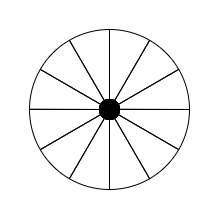

The diagram above was exported from draw.io. Its source (the exported page's mxGraphModel, read from the mxfile embedded in the PNG):
<mxGraphModel dx="590" dy="888" grid="1" gridSize="10" guides="1" tooltips="1" connect="1" arrows="1" fold="1" page="1" pageScale="1" pageWidth="1100" pageHeight="850" math="0" shadow="0">
  <root>
    <mxCell id="0" />
    <mxCell id="1" parent="0" />
    <mxCell id="2" value="" style="ellipse;whiteSpace=wrap;html=1;aspect=fixed;" vertex="1" parent="1">
      <mxGeometry x="280" y="280" width="160" height="160" as="geometry" />
    </mxCell>
    <mxCell id="10" value="" style="group" vertex="1" connectable="0" parent="1">
      <mxGeometry x="279.9999999999999" y="280" width="160.0000000000001" height="160" as="geometry" />
    </mxCell>
    <mxCell id="3" value="" style="endArrow=none;html=1;startArrow=none;" edge="1" parent="10" source="6">
      <mxGeometry width="50" height="50" relative="1" as="geometry">
        <mxPoint x="80.00000000000011" y="80" as="sourcePoint" />
        <mxPoint x="80.00000000000011" as="targetPoint" />
      </mxGeometry>
    </mxCell>
    <mxCell id="4" value="" style="endArrow=none;html=1;" edge="1" parent="10">
      <mxGeometry width="50" height="50" relative="1" as="geometry">
        <mxPoint x="80.00000000000011" y="160" as="sourcePoint" />
        <mxPoint x="80.00000000000011" y="80" as="targetPoint" />
      </mxGeometry>
    </mxCell>
    <mxCell id="7" value="" style="endArrow=none;html=1;" edge="1" parent="10" target="6">
      <mxGeometry width="50" height="50" relative="1" as="geometry">
        <mxPoint x="80" y="80" as="sourcePoint" />
        <mxPoint x="80" as="targetPoint" />
      </mxGeometry>
    </mxCell>
    <mxCell id="8" value="" style="endArrow=none;html=1;startArrow=none;" edge="1" parent="10">
      <mxGeometry width="50" height="50" relative="1" as="geometry">
        <mxPoint x="80" y="79.81" as="sourcePoint" />
        <mxPoint x="160.0000000000001" y="80" as="targetPoint" />
      </mxGeometry>
    </mxCell>
    <mxCell id="9" value="" style="endArrow=none;html=1;startArrow=none;" edge="1" parent="10">
      <mxGeometry width="50" height="50" relative="1" as="geometry">
        <mxPoint y="79.80999999999995" as="sourcePoint" />
        <mxPoint x="80" y="80" as="targetPoint" />
      </mxGeometry>
    </mxCell>
    <mxCell id="6" value="" style="ellipse;whiteSpace=wrap;html=1;aspect=fixed;fillColor=#000000;" vertex="1" parent="10">
      <mxGeometry x="70.00000000000011" y="70" width="20" height="20" as="geometry" />
    </mxCell>
    <mxCell id="11" value="" style="group" vertex="1" connectable="0" parent="10">
      <mxGeometry width="160.0000000000001" height="160" as="geometry" />
    </mxCell>
    <mxCell id="12" value="" style="endArrow=none;html=1;startArrow=none;" edge="1" parent="11" source="17">
      <mxGeometry width="50" height="50" relative="1" as="geometry">
        <mxPoint x="80.00000000000011" y="80" as="sourcePoint" />
        <mxPoint x="80.00000000000011" as="targetPoint" />
      </mxGeometry>
    </mxCell>
    <mxCell id="13" value="" style="endArrow=none;html=1;" edge="1" parent="11">
      <mxGeometry width="50" height="50" relative="1" as="geometry">
        <mxPoint x="80.00000000000011" y="160" as="sourcePoint" />
        <mxPoint x="80.00000000000011" y="80" as="targetPoint" />
      </mxGeometry>
    </mxCell>
    <mxCell id="14" value="" style="endArrow=none;html=1;" edge="1" parent="11" target="17">
      <mxGeometry width="50" height="50" relative="1" as="geometry">
        <mxPoint x="80" y="80" as="sourcePoint" />
        <mxPoint x="80" as="targetPoint" />
      </mxGeometry>
    </mxCell>
    <mxCell id="15" value="" style="endArrow=none;html=1;startArrow=none;" edge="1" parent="11">
      <mxGeometry width="50" height="50" relative="1" as="geometry">
        <mxPoint x="80" y="79.81" as="sourcePoint" />
        <mxPoint x="160.0000000000001" y="80" as="targetPoint" />
      </mxGeometry>
    </mxCell>
    <mxCell id="16" value="" style="endArrow=none;html=1;startArrow=none;" edge="1" parent="11">
      <mxGeometry width="50" height="50" relative="1" as="geometry">
        <mxPoint y="79.80999999999995" as="sourcePoint" />
        <mxPoint x="80" y="80" as="targetPoint" />
      </mxGeometry>
    </mxCell>
    <mxCell id="17" value="" style="ellipse;whiteSpace=wrap;html=1;aspect=fixed;fillColor=#000000;" vertex="1" parent="11">
      <mxGeometry x="70.00000000000011" y="70" width="20" height="20" as="geometry" />
    </mxCell>
    <mxCell id="60" value="" style="group;rotation=60;" vertex="1" connectable="0" parent="11">
      <mxGeometry width="160.0000000000001" height="160" as="geometry" />
    </mxCell>
    <mxCell id="61" value="" style="endArrow=none;html=1;startArrow=none;" edge="1" parent="60" source="66">
      <mxGeometry width="50" height="50" relative="1" as="geometry">
        <mxPoint x="80" y="80" as="sourcePoint" />
        <mxPoint x="149" y="40" as="targetPoint" />
      </mxGeometry>
    </mxCell>
    <mxCell id="62" value="" style="endArrow=none;html=1;" edge="1" parent="60">
      <mxGeometry width="50" height="50" relative="1" as="geometry">
        <mxPoint x="11" y="120" as="sourcePoint" />
        <mxPoint x="80" y="80" as="targetPoint" />
      </mxGeometry>
    </mxCell>
    <mxCell id="63" value="" style="endArrow=none;html=1;" edge="1" parent="60" target="66">
      <mxGeometry width="50" height="50" relative="1" as="geometry">
        <mxPoint x="80" y="80" as="sourcePoint" />
        <mxPoint x="149" y="40" as="targetPoint" />
      </mxGeometry>
    </mxCell>
    <mxCell id="64" value="" style="endArrow=none;html=1;startArrow=none;" edge="1" parent="60">
      <mxGeometry width="50" height="50" relative="1" as="geometry">
        <mxPoint x="80" y="80" as="sourcePoint" />
        <mxPoint x="120" y="149" as="targetPoint" />
      </mxGeometry>
    </mxCell>
    <mxCell id="65" value="" style="endArrow=none;html=1;startArrow=none;" edge="1" parent="60">
      <mxGeometry width="50" height="50" relative="1" as="geometry">
        <mxPoint x="40" y="11" as="sourcePoint" />
        <mxPoint x="80" y="80" as="targetPoint" />
      </mxGeometry>
    </mxCell>
    <mxCell id="66" value="" style="ellipse;whiteSpace=wrap;html=1;aspect=fixed;fillColor=#000000;rotation=60;" vertex="1" parent="60">
      <mxGeometry x="70" y="70" width="20" height="20" as="geometry" />
    </mxCell>
    <mxCell id="67" value="" style="group;rotation=60;" vertex="1" connectable="0" parent="60">
      <mxGeometry width="160.0000000000001" height="160" as="geometry" />
    </mxCell>
    <mxCell id="68" value="" style="endArrow=none;html=1;startArrow=none;" edge="1" parent="67" source="73">
      <mxGeometry width="50" height="50" relative="1" as="geometry">
        <mxPoint x="80" y="80" as="sourcePoint" />
        <mxPoint x="149" y="40" as="targetPoint" />
      </mxGeometry>
    </mxCell>
    <mxCell id="69" value="" style="endArrow=none;html=1;" edge="1" parent="67">
      <mxGeometry width="50" height="50" relative="1" as="geometry">
        <mxPoint x="11" y="120" as="sourcePoint" />
        <mxPoint x="80" y="80" as="targetPoint" />
      </mxGeometry>
    </mxCell>
    <mxCell id="70" value="" style="endArrow=none;html=1;" edge="1" parent="67" target="73">
      <mxGeometry width="50" height="50" relative="1" as="geometry">
        <mxPoint x="80" y="80" as="sourcePoint" />
        <mxPoint x="149" y="40" as="targetPoint" />
      </mxGeometry>
    </mxCell>
    <mxCell id="71" value="" style="endArrow=none;html=1;startArrow=none;" edge="1" parent="67">
      <mxGeometry width="50" height="50" relative="1" as="geometry">
        <mxPoint x="80" y="80" as="sourcePoint" />
        <mxPoint x="120" y="149" as="targetPoint" />
      </mxGeometry>
    </mxCell>
    <mxCell id="72" value="" style="endArrow=none;html=1;startArrow=none;" edge="1" parent="67">
      <mxGeometry width="50" height="50" relative="1" as="geometry">
        <mxPoint x="40" y="11" as="sourcePoint" />
        <mxPoint x="80" y="80" as="targetPoint" />
      </mxGeometry>
    </mxCell>
    <mxCell id="73" value="" style="ellipse;whiteSpace=wrap;html=1;aspect=fixed;fillColor=#000000;rotation=60;" vertex="1" parent="67">
      <mxGeometry x="70" y="70" width="20" height="20" as="geometry" />
    </mxCell>
    <mxCell id="46" value="" style="group;rotation=30;" vertex="1" connectable="0" parent="67">
      <mxGeometry width="160.0000000000001" height="160" as="geometry" />
    </mxCell>
    <mxCell id="47" value="" style="endArrow=none;html=1;startArrow=none;" edge="1" parent="46" source="52">
      <mxGeometry width="50" height="50" relative="1" as="geometry">
        <mxPoint x="80" y="80" as="sourcePoint" />
        <mxPoint x="120" y="11" as="targetPoint" />
      </mxGeometry>
    </mxCell>
    <mxCell id="48" value="" style="endArrow=none;html=1;" edge="1" parent="46">
      <mxGeometry width="50" height="50" relative="1" as="geometry">
        <mxPoint x="40" y="149" as="sourcePoint" />
        <mxPoint x="80" y="80" as="targetPoint" />
      </mxGeometry>
    </mxCell>
    <mxCell id="49" value="" style="endArrow=none;html=1;" edge="1" parent="46" target="52">
      <mxGeometry width="50" height="50" relative="1" as="geometry">
        <mxPoint x="80" y="80" as="sourcePoint" />
        <mxPoint x="120" y="11" as="targetPoint" />
      </mxGeometry>
    </mxCell>
    <mxCell id="50" value="" style="endArrow=none;html=1;startArrow=none;" edge="1" parent="46">
      <mxGeometry width="50" height="50" relative="1" as="geometry">
        <mxPoint x="80" y="80" as="sourcePoint" />
        <mxPoint x="149" y="120" as="targetPoint" />
      </mxGeometry>
    </mxCell>
    <mxCell id="51" value="" style="endArrow=none;html=1;startArrow=none;" edge="1" parent="46">
      <mxGeometry width="50" height="50" relative="1" as="geometry">
        <mxPoint x="11" y="40" as="sourcePoint" />
        <mxPoint x="80" y="80" as="targetPoint" />
      </mxGeometry>
    </mxCell>
    <mxCell id="52" value="" style="ellipse;whiteSpace=wrap;html=1;aspect=fixed;fillColor=#000000;rotation=30;" vertex="1" parent="46">
      <mxGeometry x="70" y="70" width="20" height="20" as="geometry" />
    </mxCell>
    <mxCell id="53" value="" style="group;rotation=30;" vertex="1" connectable="0" parent="46">
      <mxGeometry width="160.0000000000001" height="160" as="geometry" />
    </mxCell>
    <mxCell id="54" value="" style="endArrow=none;html=1;startArrow=none;" edge="1" parent="53" source="59">
      <mxGeometry width="50" height="50" relative="1" as="geometry">
        <mxPoint x="80" y="80" as="sourcePoint" />
        <mxPoint x="120" y="11" as="targetPoint" />
      </mxGeometry>
    </mxCell>
    <mxCell id="55" value="" style="endArrow=none;html=1;" edge="1" parent="53">
      <mxGeometry width="50" height="50" relative="1" as="geometry">
        <mxPoint x="40" y="149" as="sourcePoint" />
        <mxPoint x="80" y="80" as="targetPoint" />
      </mxGeometry>
    </mxCell>
    <mxCell id="56" value="" style="endArrow=none;html=1;" edge="1" parent="53" target="59">
      <mxGeometry width="50" height="50" relative="1" as="geometry">
        <mxPoint x="80" y="80" as="sourcePoint" />
        <mxPoint x="120" y="11" as="targetPoint" />
      </mxGeometry>
    </mxCell>
    <mxCell id="57" value="" style="endArrow=none;html=1;startArrow=none;" edge="1" parent="53">
      <mxGeometry width="50" height="50" relative="1" as="geometry">
        <mxPoint x="80" y="80" as="sourcePoint" />
        <mxPoint x="149" y="120" as="targetPoint" />
      </mxGeometry>
    </mxCell>
    <mxCell id="58" value="" style="endArrow=none;html=1;startArrow=none;" edge="1" parent="53">
      <mxGeometry width="50" height="50" relative="1" as="geometry">
        <mxPoint x="11" y="40" as="sourcePoint" />
        <mxPoint x="80" y="80" as="targetPoint" />
      </mxGeometry>
    </mxCell>
    <mxCell id="59" value="" style="ellipse;whiteSpace=wrap;html=1;aspect=fixed;fillColor=#000000;rotation=30;" vertex="1" parent="53">
      <mxGeometry x="70" y="70" width="20" height="20" as="geometry" />
    </mxCell>
  </root>
</mxGraphModel>